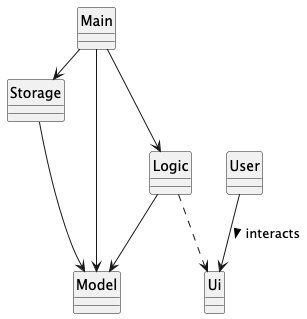

The diagram above was rendered by PlantUML. Its source (embedded in the PNG):
@startuml

hide circle
skinparam classAttributeIconSize 0

class User

class Model

class Storage

class Ui

class Logic

class Main

User --> Ui : interacts >


Main --> Model
Main --> Logic
Main -> Storage

Storage -> Model

Logic --> Model
Logic ..> Ui
@enduml